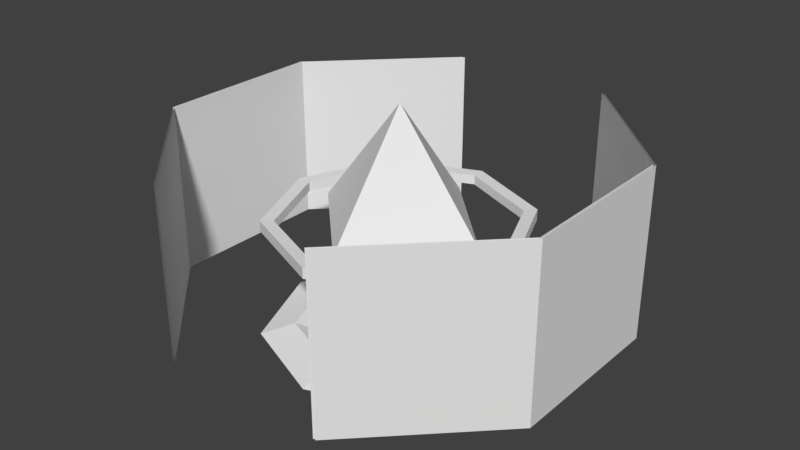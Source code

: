 # Source: checkpoint.blend  (saved by Blender 2.79.0; exported with 4.5.12 LTS)
import bpy
from mathutils import Matrix  # noqa: F401  (used for matrix-valued properties, if any)

bpy.ops.wm.read_factory_settings(use_empty=True)
scene = bpy.context.scene
scene.name = 'Scene'

# ---- collections
col_collection_1 = bpy.data.collections.new('Collection 1'); scene.collection.children.link(col_collection_1)

# ---- world
world_world = bpy.data.worlds.new('World'); scene.world = world_world
world_world.color = (0.05088, 0.05088, 0.05088)
world_world.use_sun_shadow = False
world_world.sun_shadow_jitter_overblur = 0.0
world_world.cycles.sampling_method = 'MANUAL'

# ---- meshes
me_cube_001 = bpy.data.meshes.new('Cube.001')
me_cube_001.from_pydata([(0.6669, 1.61, -0.6667), (-0.6669, 1.61, -0.6667), (-1.61, 0.6669, -0.6667), (-1.61, -0.6669, -0.6667), (-0.6669, -1.61, -0.6667), (0.6669, -1.61, -0.6667), (1.61, -0.6669, -0.6667), (1.61, 0.6669, -0.6667), (0.6669, 1.61, 0.6667), (-0.6669, 1.61, 0.6667), (-1.61, 0.6669, 0.6667), (-1.61, -0.6669, 0.6667), (-0.6669, -1.61, 0.6667), (0.6669, -1.61, 0.6667), (1.61, -0.6669, 0.6667), (1.61, 0.6669, 0.6667), (0.5545, 0.5545, -0.975), (5.96e-08, 0.7842, -0.975), (-0.5545, 0.5545, -0.975), (-0.7842, 2.98e-08, -0.975), (-0.5545, -0.5545, -0.975), (1.49e-07, -0.7842, -0.975), (0.5545, -0.5545, -0.975), (0.7842, -2.086e-07, -0.975), (0.5545, 0.5545, -0.825), (5.96e-08, 0.7842, -0.825), (-0.5545, 0.5545, -0.825), (-0.7842, 2.98e-08, -0.825), (-0.5545, -0.5545, -0.825), (1.49e-07, -0.7842, -0.825), (0.5545, -0.5545, -0.825), (0.7842, -2.086e-07, -0.825), (0.7394, -0.7394, -0.9), (1.046, -2.98e-07, -0.9), (-0.7394, -0.7394, -0.9), (1.788e-07, -1.046, -0.9), (-0.7394, 0.7394, -0.9), (-1.046, 2.98e-08, -0.9), (0.7394, 0.7394, -0.9), (8.941e-08, 1.046, -0.9), (0.4159, 0.4159, -0.9), (7.451e-08, 0.5882, -0.9), (-0.4159, 0.4159, -0.9), (-0.4159, -0.4159, -0.9), (0.5882, -1.937e-07, -0.9), (-0.5881, 2.98e-08, -0.9), (1.639e-07, -0.5882, -0.9), (0.4159, -0.4159, -0.9), (-2.98e-08, -0.7071, 0.0), (0.7071, -2.98e-08, 0.0), (-0.7071, 2.98e-08, 0.0), (2.98e-08, 0.7071, 0.0), (0.0, 0.0, 0.9), (0.0, 0.0, -0.9), (-0.6469, 1.61, -0.6667), (0.6469, 1.61, -0.6667), (1.59, 0.6669, -0.6667), (1.59, -0.6669, -0.6667), (0.6469, -1.61, -0.6667), (-0.6469, -1.61, -0.6667), (-1.59, -0.6669, -0.6667), (-1.59, 0.6669, -0.6667), (-0.6469, 1.61, 0.6667), (0.6469, 1.61, 0.6667), (1.59, 0.6669, 0.6667), (1.59, -0.6669, 0.6667), (0.6469, -1.61, 0.6667), (-0.6469, -1.61, 0.6667), (-1.59, -0.6669, 0.6667), (-1.59, 0.6669, 0.6667), (0.7071, 0.7071, 0.04167), (1.0, 1.192e-08, 0.04167), (0.7071, -0.7071, 0.04167), (8.742e-08, -1.0, 0.04167), (-0.7071, -0.7071, 0.04167), (-1.0, -4.371e-08, 0.04167), (-0.7071, 0.7071, 0.04167), (0.0, 1.0, 0.04167), (0.7071, 0.7071, -0.04167), (1.0, 1.192e-08, -0.04167), (0.7071, -0.7071, -0.04167), (8.742e-08, -1.0, -0.04167), (-0.7071, -0.7071, -0.04167), (-1.0, -4.371e-08, -0.04167), (-0.7071, 0.7071, -0.04167), (0.0, 1.0, -0.04167), (0.6364, 0.6364, 0.0375), (0.9, 1.073e-08, 0.0375), (0.6364, -0.6364, 0.0375), (8.054e-08, -0.9, 0.0375), (-0.6364, -0.6364, 0.0375), (-0.9, -3.934e-08, 0.0375), (-0.6364, 0.6364, 0.0375), (1.863e-09, 0.9, 0.0375), (0.6364, 0.6364, -0.0375), (0.9, 1.073e-08, -0.0375), (0.6364, -0.6364, -0.0375), (8.054e-08, -0.9, -0.0375), (-0.6364, -0.6364, -0.0375), (-0.9, -3.934e-08, -0.0375), (-0.6364, 0.6364, -0.0375), (1.863e-09, 0.9, -0.0375)], [], [(7, 15, 14, 6), (3, 11, 10, 2), (0, 8, 15, 7), (6, 14, 13, 5), (4, 12, 11, 3), (2, 10, 9, 1), (33, 31, 30, 32), (35, 29, 28, 34), (37, 27, 26, 36), (39, 25, 24, 38), (38, 24, 31, 33), (32, 30, 29, 35), (34, 28, 27, 37), (36, 26, 25, 39), (18, 36, 39, 17), (20, 34, 37, 19), (22, 32, 35, 21), (16, 38, 33, 23), (17, 39, 38, 16), (19, 37, 36, 18), (21, 35, 34, 20), (23, 33, 32, 22), (30, 47, 46, 29), (22, 47, 44, 23), (31, 44, 47, 30), (23, 44, 40, 16), (16, 40, 41, 17), (24, 40, 44, 31), (25, 41, 40, 24), (17, 41, 42, 18), (26, 42, 41, 25), (18, 42, 45, 19), (27, 45, 42, 26), (19, 45, 43, 20), (28, 43, 45, 27), (20, 43, 46, 21), (29, 46, 43, 28), (21, 46, 47, 22), (51, 49, 53), (48, 50, 53), (49, 51, 52), (50, 48, 52), (51, 50, 52), (48, 49, 52), (50, 51, 53), (49, 48, 53), (61, 69, 68, 60), (57, 65, 64, 56), (54, 62, 69, 61), (60, 68, 67, 59), (58, 66, 65, 57), (56, 64, 63, 55), (76, 77, 85, 84), (74, 75, 83, 82), (72, 73, 81, 80), (77, 70, 78, 85), (70, 71, 79, 78), (75, 76, 84, 83), (73, 74, 82, 81), (71, 72, 80, 79), (92, 100, 101, 93), (90, 98, 99, 91), (88, 96, 97, 89), (93, 101, 94, 86), (86, 94, 95, 87), (91, 99, 100, 92), (89, 97, 98, 90), (87, 95, 96, 88), (84, 100, 99, 83), (76, 92, 93, 77), (85, 101, 100, 84), (70, 86, 87, 71), (77, 93, 86, 70), (79, 95, 94, 78), (78, 94, 101, 85), (71, 87, 88, 72), (80, 96, 95, 79), (72, 88, 89, 73), (81, 97, 96, 80), (73, 89, 90, 74), (82, 98, 97, 81), (74, 90, 91, 75), (83, 99, 98, 82), (75, 91, 92, 76)])
_uv = me_cube_001.uv_layers.new(name='UVMap')
_uv.uv.foreach_set('vector', [0.375, 0.625, 0.375, 0.6875, 0.3125, 0.6875, 0.3125, 0.625, 0.375, 0.625, 0.375, 0.6875, 0.3125, 0.6875, 0.3125, 0.625, 0.4375, 0.625, 0.4375, 0.6875, 0.375, 0.6875, 0.375, 0.625, 0.3125, 0.625, 0.3125, 0.6875, 0.25, 0.6875, 0.25, 0.625, 0.4375, 0.625, 0.4375, 0.6875, 0.375, 0.6875, 0.375, 0.625, 0.3125, 0.625, 0.3125, 0.6875, 0.25, 0.6875, 0.25, 0.625, 0.7771, 0.1523, 0.7771, 0.1288, 0.7537, 0.1288, 0.7537, 0.1523, 0.7771, 0.1523, 0.7771, 0.1288, 0.7537, 0.1288, 0.7537, 0.1523, 0.7537, 0.1288, 0.7537, 0.1523, 0.7771, 0.1523, 0.7771, 0.1288, 0.7537, 0.1288, 0.7537, 0.1523, 0.7771, 0.1523, 0.7771, 0.1288, 0.7771, 0.1523, 0.7771, 0.1288, 0.7537, 0.1288, 0.7537, 0.1523, 0.7771, 0.1523, 0.7771, 0.1288, 0.7537, 0.1288, 0.7537, 0.1523, 0.7537, 0.1288, 0.7537, 0.1523, 0.7771, 0.1523, 0.7771, 0.1288, 0.7537, 0.1288, 0.7537, 0.1523, 0.7771, 0.1523, 0.7771, 0.1288, 0.972, 0.0665, 0.972, 0.08994, 0.9954, 0.08994, 0.9954, 0.0665, 0.972, 0.0665, 0.972, 0.08994, 0.9954, 0.08994, 0.9954, 0.0665, 0.9954, 0.08994, 0.9954, 0.0665, 0.972, 0.0665, 0.972, 0.08994, 0.9954, 0.08994, 0.9954, 0.0665, 0.972, 0.0665, 0.972, 0.08994, 0.972, 0.0665, 0.972, 0.08994, 0.9954, 0.08994, 0.9954, 0.0665, 0.972, 0.0665, 0.972, 0.08994, 0.9954, 0.08994, 0.9954, 0.0665, 0.9954, 0.08994, 0.9954, 0.0665, 0.972, 0.0665, 0.972, 0.08994, 0.9954, 0.08994, 0.9954, 0.0665, 0.972, 0.0665, 0.972, 0.08994, 0.9963, 0.08963, 0.9963, 0.06619, 0.9728, 0.06619, 0.9728, 0.08963, 0.9733, 0.06698, 0.9733, 0.09041, 0.9967, 0.09041, 0.9967, 0.06698, 0.9963, 0.08963, 0.9963, 0.06619, 0.9728, 0.06619, 0.9728, 0.08963, 0.9733, 0.06698, 0.9733, 0.09041, 0.9967, 0.09041, 0.9967, 0.06698, 0.9967, 0.09041, 0.9967, 0.06698, 0.9733, 0.06698, 0.9733, 0.09041, 0.9963, 0.08963, 0.9963, 0.06619, 0.9728, 0.06619, 0.9728, 0.08963, 0.9728, 0.06619, 0.9728, 0.08963, 0.9963, 0.08963, 0.9963, 0.06619, 0.9967, 0.09041, 0.9967, 0.06698, 0.9733, 0.06698, 0.9733, 0.09041, 0.9728, 0.06619, 0.9728, 0.08963, 0.9963, 0.08963, 0.9963, 0.06619, 0.9967, 0.09041, 0.9967, 0.06698, 0.9733, 0.06698, 0.9733, 0.09041, 0.9728, 0.06619, 0.9728, 0.08963, 0.9963, 0.08963, 0.9963, 0.06619, 0.9967, 0.09041, 0.9967, 0.06698, 0.9733, 0.06698, 0.9733, 0.09041, 0.9728, 0.06619, 0.9728, 0.08963, 0.9963, 0.08963, 0.9963, 0.06619, 0.9733, 0.06698, 0.9733, 0.09041, 0.9967, 0.09041, 0.9967, 0.06698, 0.9963, 0.08963, 0.9963, 0.06619, 0.9728, 0.06619, 0.9728, 0.08963, 0.9733, 0.06698, 0.9733, 0.09041, 0.9967, 0.09041, 0.9967, 0.06698, 0.9404, 0.2246, 0.9629, 0.2471, 0.9404, 0.2471, 0.9404, 0.2246, 0.9629, 0.2471, 0.9404, 0.2471, 0.9404, 0.2246, 0.9629, 0.2471, 0.9404, 0.2471, 0.9404, 0.2246, 0.9629, 0.2471, 0.9404, 0.2471, 0.9404, 0.2246, 0.9629, 0.2471, 0.9404, 0.2471, 0.9404, 0.2246, 0.9629, 0.2471, 0.9404, 0.2471, 0.9404, 0.2246, 0.9629, 0.2471, 0.9404, 0.2471, 0.9404, 0.2246, 0.9629, 0.2471, 0.9404, 0.2471, 0.3125, 0.625, 0.3125, 0.6875, 0.375, 0.6875, 0.375, 0.625, 0.3125, 0.625, 0.3125, 0.6875, 0.375, 0.6875, 0.375, 0.625, 0.25, 0.625, 0.25, 0.6875, 0.3125, 0.6875, 0.3125, 0.625, 0.375, 0.625, 0.375, 0.6875, 0.4375, 0.6875, 0.4375, 0.625, 0.25, 0.625, 0.25, 0.6875, 0.3125, 0.6875, 0.3125, 0.625, 0.375, 0.625, 0.375, 0.6875, 0.4375, 0.6875, 0.4375, 0.625, 0.7535, 0.153, 0.7769, 0.153, 0.7769, 0.1296, 0.7535, 0.1296, 0.7535, 0.153, 0.7769, 0.153, 0.7769, 0.1296, 0.7535, 0.1296, 0.7769, 0.1296, 0.7535, 0.1296, 0.7535, 0.153, 0.7769, 0.153, 0.7535, 0.153, 0.7769, 0.153, 0.7769, 0.1296, 0.7535, 0.1296, 0.7769, 0.1296, 0.7535, 0.1296, 0.7535, 0.153, 0.7769, 0.153, 0.7535, 0.153, 0.7769, 0.153, 0.7769, 0.1296, 0.7535, 0.1296, 0.7769, 0.1296, 0.7535, 0.1296, 0.7535, 0.153, 0.7769, 0.153, 0.7769, 0.1296, 0.7535, 0.1296, 0.7535, 0.153, 0.7769, 0.153, 0.9725, 0.06635, 0.9725, 0.08979, 0.9959, 0.08979, 0.9959, 0.06635, 0.9725, 0.06635, 0.9725, 0.08979, 0.9959, 0.08979, 0.9959, 0.06635, 0.9959, 0.08979, 0.9959, 0.06635, 0.9725, 0.06635, 0.9725, 0.08979, 0.9725, 0.06635, 0.9725, 0.08979, 0.9959, 0.08979, 0.9959, 0.06635, 0.9959, 0.08979, 0.9959, 0.06635, 0.9725, 0.06635, 0.9725, 0.08979, 0.9725, 0.06635, 0.9725, 0.08979, 0.9959, 0.08979, 0.9959, 0.06635, 0.9959, 0.08979, 0.9959, 0.06635, 0.9725, 0.06635, 0.9725, 0.08979, 0.9959, 0.08979, 0.9959, 0.06635, 0.9725, 0.06635, 0.9725, 0.08979, 0.9959, 0.08979, 0.9959, 0.06635, 0.9725, 0.06635, 0.9725, 0.08979, 0.9962, 0.08979, 0.9962, 0.06635, 0.9725, 0.06635, 0.9725, 0.08979, 0.9959, 0.08979, 0.9959, 0.06635, 0.9725, 0.06635, 0.9725, 0.08979, 0.9725, 0.06635, 0.9725, 0.08979, 0.9962, 0.08979, 0.9962, 0.06635, 0.9962, 0.08979, 0.9962, 0.06635, 0.9725, 0.06635, 0.9725, 0.08979, 0.9725, 0.06635, 0.9725, 0.08979, 0.9959, 0.08979, 0.9959, 0.06635, 0.9959, 0.08979, 0.9959, 0.06635, 0.9725, 0.06635, 0.9725, 0.08979, 0.9725, 0.06635, 0.9725, 0.08979, 0.9962, 0.08979, 0.9962, 0.06635, 0.9725, 0.06635, 0.9725, 0.08979, 0.9959, 0.08979, 0.9959, 0.06635, 0.9725, 0.06635, 0.9725, 0.08979, 0.9962, 0.08979, 0.9962, 0.06635, 0.9725, 0.06635, 0.9725, 0.08979, 0.9959, 0.08979, 0.9959, 0.06635, 0.9725, 0.06635, 0.9725, 0.08979, 0.9962, 0.08979, 0.9962, 0.06635, 0.9725, 0.06635, 0.9725, 0.08979, 0.9959, 0.08979, 0.9959, 0.06635, 0.9962, 0.08979, 0.9962, 0.06635, 0.9725, 0.06635, 0.9725, 0.08979, 0.9959, 0.08979, 0.9959, 0.06635, 0.9725, 0.06635, 0.9725, 0.08979, 0.9962, 0.08979, 0.9962, 0.06635, 0.9725, 0.06635, 0.9725, 0.08979])
me_cube_001.use_remesh_preserve_volume = False
me_cube_001.use_remesh_preserve_attributes = False
me_cube_001.use_mirror_vertex_groups = False
me_cube_001.update()
arm_armature = bpy.data.armatures.new('Armature')  # bones are not reproduced

# ---- objects
ob_armature = bpy.data.objects.new('Armature', arm_armature)
ob_cube_001 = bpy.data.objects.new('Cube.001', me_cube_001)

# ---- transforms, parenting, visibility, modifiers, constraints
ob_armature.location = (0.0, 0.0, -0.5)
ob_armature.lineart.crease_threshold = 0.0
ob_cube_001.parent = ob_armature
ob_cube_001.matrix_parent_inverse = Matrix(((1.0, 0.0, 0.0, 0.0), (0.0, 1.0, 0.0, 0.0), (0.0, 0.0, 1.0, 0.5), (0.0, 0.0, 0.0, 1.0)))
ob_cube_001.location = (0.0, 0.0, 0.0)
ob_cube_001.lineart.crease_threshold = 0.0
_vg = ob_cube_001.vertex_groups.new(name='circles')
_vg.add([70, 71, 72, 73, 74, 75, 76, 77, 78, 79, 80, 81, 82, 83, 84, 85, 86, 87, 88, 89, 90, 91, 92, 93, 94, 95, 96, 97, 98, 99, 100, 101], 1.0, 'REPLACE')
_vg = ob_cube_001.vertex_groups.new(name='banner')
_vg.add([0, 1, 2, 3, 4, 5, 6, 7, 8, 9, 10, 11, 12, 13, 14, 15, 54, 55, 56, 57, 58, 59, 60, 61, 62, 63, 64, 65, 66, 67, 68, 69], 1.0, 'REPLACE')
_vg = ob_cube_001.vertex_groups.new(name='crystal')
_vg.add([48, 49, 50, 51, 52, 53], 1.0, 'REPLACE')
_vg = ob_cube_001.vertex_groups.new(name='base')
_vg.add([16, 17, 18, 19, 20, 21, 22, 23, 24, 25, 26, 27, 28, 29, 30, 31, 32, 33, 34, 35, 36, 37, 38, 39, 40, 41, 42, 43, 44, 45, 46, 47], 1.0, 'REPLACE')
_m = ob_cube_001.modifiers.new('Armature', 'ARMATURE')
_m.object = ob_armature

# ---- collection membership
col_collection_1.objects.link(ob_armature)
col_collection_1.objects.link(ob_cube_001)

# ---- scene / render settings (as saved in the file)
scene.frame_start = 1; scene.frame_end = 239; scene.frame_set(1)
scene.render.engine = 'BLENDER_EEVEE_NEXT'
scene.render.resolution_percentage = 50
scene.render.fps = 60
scene.render.dither_intensity = 0.0
scene.cycles.use_denoising = False
scene.cycles.samples = 128
scene.cycles.sampling_pattern = 'TABULATED_SOBOL'
scene.cycles.use_adaptive_sampling = False
scene.cycles.use_light_tree = False
scene.cycles.blur_glossy = 0.0
scene.cycles.sample_clamp_indirect = 0.0
scene.view_settings.view_transform = 'Standard'
bpy.context.view_layer.update()

# ---- added for rendering (the .blend has no active camera and no usable light): camera, sun
cam_auto = bpy.data.cameras.new('AutoCamera')
cam_auto.lens = 50.0
cam_auto.sensor_width = 36.0
cam_auto.clip_end = 1000.0
ob_auto_camera = bpy.data.objects.new('AutoCamera', cam_auto)
scene.collection.objects.link(ob_auto_camera)
ob_auto_camera.location = (4.55647, -5.46776, 3.60767)
ob_auto_camera.rotation_euler = (1.09748, -7.21219e-08, 0.694738)
scene.camera = ob_auto_camera
light_auto_sun = bpy.data.lights.new('AutoSun', 'SUN')
light_auto_sun.energy = 3.0
light_auto_sun.angle = 0.0523599
ob_auto_sun = bpy.data.objects.new('AutoSun', light_auto_sun)
scene.collection.objects.link(ob_auto_sun)
ob_auto_sun.rotation_euler = (0.872665, 0.174533, 0.523599)
bpy.context.view_layer.update()
